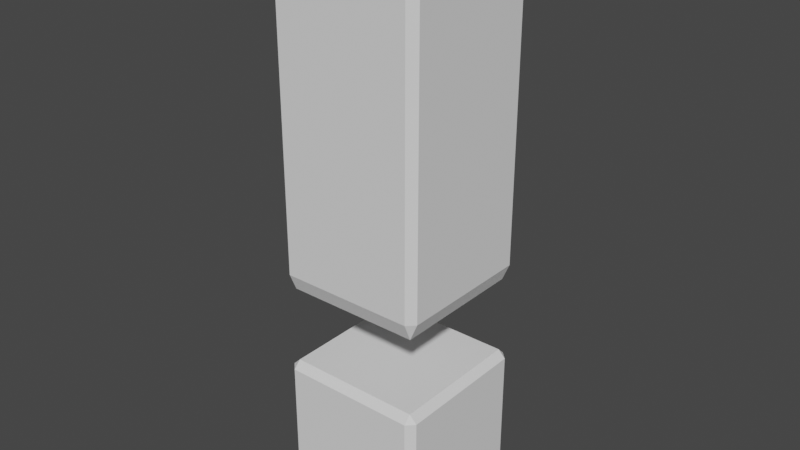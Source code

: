 # Source: PlayerQuestion.blend  (saved by Blender 2.80.75; exported with 4.5.12 LTS)
import bpy
from mathutils import Matrix  # noqa: F401  (used for matrix-valued properties, if any)

bpy.ops.wm.read_factory_settings(use_empty=True)
scene = bpy.context.scene
scene.name = 'Scene'

# ---- collections
col_collection = bpy.data.collections.new('Collection'); scene.collection.children.link(col_collection)

# ---- world
world_world = bpy.data.worlds.new('World'); scene.world = world_world
world_world.use_nodes = True; world_world.node_tree.nodes.clear()
_N = world_world.node_tree.nodes; _L = world_world.node_tree.links
n0 = _N.new('ShaderNodeOutputWorld'); n0.name = 'World Output'; n0.location = (300, 300)
n1 = _N.new('ShaderNodeBackground'); n1.name = 'Background'; n1.location = (10, 300)
n1.inputs[0].default_value = (0.05088, 0.05088, 0.05088, 1.0)
_L.new(n1.outputs[0], n0.inputs[0])
n0.is_active_output = True
world_world.color = (0.05088, 0.05088, 0.05088)
world_world.use_sun_shadow = False
world_world.sun_shadow_jitter_overblur = 0.0

# ---- meshes
me_cube_004 = bpy.data.meshes.new('Cube.004')
me_cube_004.from_pydata([(-0.9, -0.9, -1.0), (-0.9, -1.0, -0.9), (-1.0, -0.9, -0.9), (-0.9, -1.0, 0.9), (-0.9, -0.9, 1.0), (-1.0, -0.9, 0.9), (-0.9, 0.9, -1.0), (-1.0, 0.9, -0.9), (-0.9, 1.0, -0.9), (-0.9, 0.9, 1.0), (-0.9, 1.0, 0.9), (-1.0, 0.9, 0.9), (0.9, -0.9, -1.0), (1.0, -0.9, -0.9), (0.9, -1.0, -0.9), (0.9, -0.9, 1.0), (0.9, -1.0, 0.9), (1.0, -0.9, 0.9), (0.9, 0.9, -1.0), (0.9, 1.0, -0.9), (1.0, 0.9, -0.9), (0.9, 0.9, 1.0), (1.0, 0.9, 0.9), (0.9, 1.0, 0.9), (0.6429, 0.9, -1.0), (0.3857, 0.9, -1.0), (0.1286, 0.9, -1.0), (-0.1286, 0.9, -1.0), (-0.3857, 0.9, -1.0), (-0.6429, 0.9, -1.0), (-0.6429, 1.0, -0.9), (-0.3857, 1.0, -0.9), (-0.1286, 1.0, -0.9), (0.1286, 1.0, -0.9), (0.3857, 1.0, -0.9), (0.6429, 1.0, -0.9), (-0.6429, 0.9, 1.0), (-0.3857, 0.9, 1.0), (-0.1286, 0.9, 1.0), (0.1286, 0.9, 1.0), (0.3857, 0.9, 1.0), (0.6429, 0.9, 1.0), (0.6429, 1.0, 0.9), (0.3857, 1.0, 0.9), (0.1286, 1.0, 0.9), (-0.1286, 1.0, 0.9), (-0.3857, 1.0, 0.9), (-0.6429, 1.0, 0.9), (-0.6429, -0.9, -1.0), (-0.3857, -0.9, -1.0), (-0.1286, -0.9, -1.0), (0.1286, -0.9, -1.0), (0.3857, -0.9, -1.0), (0.6429, -0.9, -1.0), (0.6429, -1.0, -0.9), (0.3857, -1.0, -0.9), (0.1286, -1.0, -0.9), (-0.1286, -1.0, -0.9), (-0.3857, -1.0, -0.9), (-0.6429, -1.0, -0.9), (0.6429, -0.9, 1.0), (0.3857, -0.9, 1.0), (0.1286, -0.9, 1.0), (-0.1286, -0.9, 1.0), (-0.3857, -0.9, 1.0), (-0.6429, -0.9, 1.0), (-0.6429, -1.0, 0.9), (-0.3857, -1.0, 0.9), (-0.1286, -1.0, 0.9), (0.1286, -1.0, 0.9), (0.3857, -1.0, 0.9), (0.6429, -1.0, 0.9)], [], [(59, 66, 3, 1), (20, 22, 17, 13), (36, 9, 4, 65), (2, 5, 11, 7), (35, 42, 23, 19), (0, 1, 2), (3, 4, 5), (6, 7, 8), (9, 10, 11), (12, 13, 14), (15, 16, 17), (18, 19, 20), (21, 22, 23), (6, 0, 2, 7), (1, 3, 5, 2), (4, 9, 11, 5), (10, 8, 7, 11), (29, 6, 8, 30), (41, 21, 23, 42), (22, 20, 19, 23), (12, 18, 20, 13), (21, 15, 17, 22), (16, 14, 13, 17), (53, 12, 14, 54), (65, 4, 3, 66), (24, 18, 12, 53), (6, 29, 48, 0), (29, 28, 49, 48), (28, 27, 50, 49), (27, 26, 51, 50), (26, 25, 52, 51), (25, 24, 53, 52), (15, 60, 71, 16), (60, 61, 70, 71), (61, 62, 69, 70), (62, 63, 68, 69), (63, 64, 67, 68), (64, 65, 66, 67), (0, 48, 59, 1), (48, 49, 58, 59), (49, 50, 57, 58), (50, 51, 56, 57), (51, 52, 55, 56), (52, 53, 54, 55), (9, 36, 47, 10), (36, 37, 46, 47), (37, 38, 45, 46), (38, 39, 44, 45), (39, 40, 43, 44), (40, 41, 42, 43), (18, 24, 35, 19), (24, 25, 34, 35), (25, 26, 33, 34), (26, 27, 32, 33), (27, 28, 31, 32), (28, 29, 30, 31), (8, 10, 47, 30), (30, 47, 46, 31), (31, 46, 45, 32), (32, 45, 44, 33), (33, 44, 43, 34), (34, 43, 42, 35), (21, 41, 60, 15), (41, 40, 61, 60), (40, 39, 62, 61), (39, 38, 63, 62), (38, 37, 64, 63), (37, 36, 65, 64), (14, 16, 71, 54), (54, 71, 70, 55), (55, 70, 69, 56), (56, 69, 68, 57), (57, 68, 67, 58), (58, 67, 66, 59)])
_uv = me_cube_004.uv_layers.new(name='UVMap')
_uv.uv.foreach_set('vector', [0.3875, 0.9554, 0.6125, 0.9554, 0.6125, 0.9875, 0.3875, 0.9875, 0.3875, 0.5125, 0.6125, 0.5125, 0.6125, 0.7375, 0.3875, 0.7375, 0.8304, 0.5125, 0.8625, 0.5125, 0.8625, 0.7375, 0.8304, 0.7375, 0.3875, 0.0125, 0.6125, 0.0125, 0.6125, 0.2375, 0.3875, 0.2375, 0.3875, 0.4554, 0.6125, 0.4554, 0.6125, 0.4875, 0.3875, 0.4875, 0.1375, 0.7375, 0.1375, 0.75, 0.125, 0.7375, 0.6125, 0.9875, 0.625, 0.9875, 0.6125, 1.0, 0.1375, 0.5125, 0.125, 0.5125, 0.1375, 0.5, 0.8625, 0.5125, 0.8625, 0.5, 0.875, 0.5125, 0.3625, 0.7375, 0.375, 0.7375, 0.3625, 0.75, 0.6375, 0.7375, 0.6375, 0.75, 0.625, 0.7375, 0.3625, 0.5125, 0.3625, 0.5, 0.375, 0.5125, 0.6375, 0.5125, 0.625, 0.5125, 0.6375, 0.5, 0.1375, 0.5125, 0.1375, 0.7375, 0.125, 0.7375, 0.125, 0.5125, 0.3875, 0.9875, 0.6125, 0.9875, 0.6125, 1.0, 0.3875, 1.0, 0.8625, 0.7375, 0.8625, 0.5125, 0.875, 0.5125, 0.875, 0.7375, 0.6125, 0.2625, 0.3875, 0.2625, 0.3875, 0.2375, 0.6125, 0.2375, 0.1696, 0.5125, 0.1375, 0.5125, 0.1375, 0.5, 0.1696, 0.5, 0.6696, 0.5125, 0.6375, 0.5125, 0.6375, 0.5, 0.6696, 0.5, 0.6125, 0.5125, 0.3875, 0.5125, 0.3875, 0.4875, 0.6125, 0.4875, 0.3625, 0.7375, 0.3625, 0.5125, 0.3875, 0.5125, 0.3875, 0.7375, 0.6375, 0.5125, 0.6375, 0.7375, 0.6125, 0.7375, 0.6125, 0.5125, 0.6125, 0.7625, 0.3875, 0.7625, 0.3875, 0.7375, 0.6125, 0.7375, 0.3304, 0.7375, 0.3625, 0.7375, 0.3625, 0.75, 0.3304, 0.75, 0.8304, 0.7375, 0.8625, 0.7375, 0.8625, 0.75, 0.8304, 0.75, 0.3304, 0.5125, 0.3625, 0.5125, 0.3625, 0.7375, 0.3304, 0.7375, 0.1375, 0.5125, 0.1696, 0.5125, 0.1696, 0.7375, 0.1375, 0.7375, 0.1696, 0.5125, 0.2018, 0.5125, 0.2018, 0.7375, 0.1696, 0.7375, 0.2018, 0.5125, 0.2339, 0.5125, 0.2339, 0.7375, 0.2018, 0.7375, 0.2339, 0.5125, 0.2661, 0.5125, 0.2661, 0.7375, 0.2339, 0.7375, 0.2661, 0.5125, 0.2982, 0.5125, 0.2982, 0.7375, 0.2661, 0.7375, 0.2982, 0.5125, 0.3304, 0.5125, 0.3304, 0.7375, 0.2982, 0.7375, 0.6375, 0.7375, 0.6696, 0.7375, 0.6696, 0.75, 0.6375, 0.75, 0.6696, 0.7375, 0.7018, 0.7375, 0.7018, 0.75, 0.6696, 0.75, 0.7018, 0.7375, 0.7339, 0.7375, 0.7339, 0.75, 0.7018, 0.75, 0.7339, 0.7375, 0.7661, 0.7375, 0.7661, 0.75, 0.7339, 0.75, 0.7661, 0.7375, 0.7982, 0.7375, 0.7982, 0.75, 0.7661, 0.75, 0.7982, 0.7375, 0.8304, 0.7375, 0.8304, 0.75, 0.7982, 0.75, 0.1375, 0.7375, 0.1696, 0.7375, 0.1696, 0.75, 0.1375, 0.75, 0.1696, 0.7375, 0.2018, 0.7375, 0.2018, 0.75, 0.1696, 0.75, 0.2018, 0.7375, 0.2339, 0.7375, 0.2339, 0.75, 0.2018, 0.75, 0.2339, 0.7375, 0.2661, 0.7375, 0.2661, 0.75, 0.2339, 0.75, 0.2661, 0.7375, 0.2982, 0.7375, 0.2982, 0.75, 0.2661, 0.75, 0.2982, 0.7375, 0.3304, 0.7375, 0.3304, 0.75, 0.2982, 0.75, 0.8625, 0.5125, 0.8304, 0.5125, 0.8304, 0.5, 0.8625, 0.5, 0.8304, 0.5125, 0.7982, 0.5125, 0.7982, 0.5, 0.8304, 0.5, 0.7982, 0.5125, 0.7661, 0.5125, 0.7661, 0.5, 0.7982, 0.5, 0.7661, 0.5125, 0.7339, 0.5125, 0.7339, 0.5, 0.7661, 0.5, 0.7339, 0.5125, 0.7018, 0.5125, 0.7018, 0.5, 0.7339, 0.5, 0.7018, 0.5125, 0.6696, 0.5125, 0.6696, 0.5, 0.7018, 0.5, 0.3625, 0.5125, 0.3304, 0.5125, 0.3304, 0.5, 0.3625, 0.5, 0.3304, 0.5125, 0.2982, 0.5125, 0.2982, 0.5, 0.3304, 0.5, 0.2982, 0.5125, 0.2661, 0.5125, 0.2661, 0.5, 0.2982, 0.5, 0.2661, 0.5125, 0.2339, 0.5125, 0.2339, 0.5, 0.2661, 0.5, 0.2339, 0.5125, 0.2018, 0.5125, 0.2018, 0.5, 0.2339, 0.5, 0.2018, 0.5125, 0.1696, 0.5125, 0.1696, 0.5, 0.2018, 0.5, 0.3875, 0.2625, 0.6125, 0.2625, 0.6125, 0.2946, 0.3875, 0.2946, 0.3875, 0.2946, 0.6125, 0.2946, 0.6125, 0.3268, 0.3875, 0.3268, 0.3875, 0.3268, 0.6125, 0.3268, 0.6125, 0.3589, 0.3875, 0.3589, 0.3875, 0.3589, 0.6125, 0.3589, 0.6125, 0.3911, 0.3875, 0.3911, 0.3875, 0.3911, 0.6125, 0.3911, 0.6125, 0.4232, 0.3875, 0.4232, 0.3875, 0.4232, 0.6125, 0.4232, 0.6125, 0.4554, 0.3875, 0.4554, 0.6375, 0.5125, 0.6696, 0.5125, 0.6696, 0.7375, 0.6375, 0.7375, 0.6696, 0.5125, 0.7018, 0.5125, 0.7018, 0.7375, 0.6696, 0.7375, 0.7018, 0.5125, 0.7339, 0.5125, 0.7339, 0.7375, 0.7018, 0.7375, 0.7339, 0.5125, 0.7661, 0.5125, 0.7661, 0.7375, 0.7339, 0.7375, 0.7661, 0.5125, 0.7982, 0.5125, 0.7982, 0.7375, 0.7661, 0.7375, 0.7982, 0.5125, 0.8304, 0.5125, 0.8304, 0.7375, 0.7982, 0.7375, 0.3875, 0.7625, 0.6125, 0.7625, 0.6125, 0.7946, 0.3875, 0.7946, 0.3875, 0.7946, 0.6125, 0.7946, 0.6125, 0.8268, 0.3875, 0.8268, 0.3875, 0.8268, 0.6125, 0.8268, 0.6125, 0.8589, 0.3875, 0.8589, 0.3875, 0.8589, 0.6125, 0.8589, 0.6125, 0.8911, 0.3875, 0.8911, 0.3875, 0.8911, 0.6125, 0.8911, 0.6125, 0.9232, 0.3875, 0.9232, 0.3875, 0.9232, 0.6125, 0.9232, 0.6125, 0.9554, 0.3875, 0.9554])
me_cube_004.use_remesh_preserve_volume = False
me_cube_004.use_remesh_preserve_attributes = False
me_cube_004.use_mirror_vertex_groups = False
me_cube_004.update()
me_cube_005 = bpy.data.meshes.new('Cube.005')
me_cube_005.from_pydata([(-0.9, -0.9, -1.0), (-0.9, -1.0, -0.9), (-1.0, -0.9, -0.9), (-0.9, -1.0, 0.9), (-0.9, -0.9, 1.0), (-1.0, -0.9, 0.9), (-0.9, 0.9, -1.0), (-1.0, 0.9, -0.9), (-0.9, 1.0, -0.9), (-0.9, 0.9, 1.0), (-0.9, 1.0, 0.9), (-1.0, 0.9, 0.9), (0.9, -0.9, -1.0), (1.0, -0.9, -0.9), (0.9, -1.0, -0.9), (0.9, -0.9, 1.0), (0.9, -1.0, 0.9), (1.0, -0.9, 0.9), (0.9, 0.9, -1.0), (0.9, 1.0, -0.9), (1.0, 0.9, -0.9), (0.9, 0.9, 1.0), (1.0, 0.9, 0.9), (0.9, 1.0, 0.9), (0.6429, 0.9, -1.0), (0.3857, 0.9, -1.0), (0.1286, 0.9, -1.0), (-0.1286, 0.9, -1.0), (-0.3857, 0.9, -1.0), (-0.6429, 0.9, -1.0), (-0.6429, 1.0, -0.9), (-0.3857, 1.0, -0.9), (-0.1286, 1.0, -0.9), (0.1286, 1.0, -0.9), (0.3857, 1.0, -0.9), (0.6429, 1.0, -0.9), (-0.6429, 0.9, 1.0), (-0.3857, 0.9, 1.0), (-0.1286, 0.9, 1.0), (0.1286, 0.9, 1.0), (0.3857, 0.9, 1.0), (0.6429, 0.9, 1.0), (0.6429, 1.0, 0.9), (0.3857, 1.0, 0.9), (0.1286, 1.0, 0.9), (-0.1286, 1.0, 0.9), (-0.3857, 1.0, 0.9), (-0.6429, 1.0, 0.9), (-0.6429, -0.9, -1.0), (-0.3857, -0.9, -1.0), (-0.1286, -0.9, -1.0), (0.1286, -0.9, -1.0), (0.3857, -0.9, -1.0), (0.6429, -0.9, -1.0), (0.6429, -1.0, -0.9), (0.3857, -1.0, -0.9), (0.1286, -1.0, -0.9), (-0.1286, -1.0, -0.9), (-0.3857, -1.0, -0.9), (-0.6429, -1.0, -0.9), (0.6429, -0.9, 1.0), (0.3857, -0.9, 1.0), (0.1286, -0.9, 1.0), (-0.1286, -0.9, 1.0), (-0.3857, -0.9, 1.0), (-0.6429, -0.9, 1.0), (-0.6429, -1.0, 0.9), (-0.3857, -1.0, 0.9), (-0.1286, -1.0, 0.9), (0.1286, -1.0, 0.9), (0.3857, -1.0, 0.9), (0.6429, -1.0, 0.9)], [], [(59, 66, 3, 1), (20, 22, 17, 13), (36, 9, 4, 65), (2, 5, 11, 7), (35, 42, 23, 19), (0, 1, 2), (3, 4, 5), (6, 7, 8), (9, 10, 11), (12, 13, 14), (15, 16, 17), (18, 19, 20), (21, 22, 23), (6, 0, 2, 7), (1, 3, 5, 2), (4, 9, 11, 5), (10, 8, 7, 11), (29, 6, 8, 30), (41, 21, 23, 42), (22, 20, 19, 23), (12, 18, 20, 13), (21, 15, 17, 22), (16, 14, 13, 17), (53, 12, 14, 54), (65, 4, 3, 66), (24, 18, 12, 53), (6, 29, 48, 0), (29, 28, 49, 48), (28, 27, 50, 49), (27, 26, 51, 50), (26, 25, 52, 51), (25, 24, 53, 52), (15, 60, 71, 16), (60, 61, 70, 71), (61, 62, 69, 70), (62, 63, 68, 69), (63, 64, 67, 68), (64, 65, 66, 67), (0, 48, 59, 1), (48, 49, 58, 59), (49, 50, 57, 58), (50, 51, 56, 57), (51, 52, 55, 56), (52, 53, 54, 55), (9, 36, 47, 10), (36, 37, 46, 47), (37, 38, 45, 46), (38, 39, 44, 45), (39, 40, 43, 44), (40, 41, 42, 43), (18, 24, 35, 19), (24, 25, 34, 35), (25, 26, 33, 34), (26, 27, 32, 33), (27, 28, 31, 32), (28, 29, 30, 31), (8, 10, 47, 30), (30, 47, 46, 31), (31, 46, 45, 32), (32, 45, 44, 33), (33, 44, 43, 34), (34, 43, 42, 35), (21, 41, 60, 15), (41, 40, 61, 60), (40, 39, 62, 61), (39, 38, 63, 62), (38, 37, 64, 63), (37, 36, 65, 64), (14, 16, 71, 54), (54, 71, 70, 55), (55, 70, 69, 56), (56, 69, 68, 57), (57, 68, 67, 58), (58, 67, 66, 59)])
_uv = me_cube_005.uv_layers.new(name='UVMap')
_uv.uv.foreach_set('vector', [0.3875, 0.9554, 0.6125, 0.9554, 0.6125, 0.9875, 0.3875, 0.9875, 0.3875, 0.5125, 0.6125, 0.5125, 0.6125, 0.7375, 0.3875, 0.7375, 0.8304, 0.5125, 0.8625, 0.5125, 0.8625, 0.7375, 0.8304, 0.7375, 0.3875, 0.0125, 0.6125, 0.0125, 0.6125, 0.2375, 0.3875, 0.2375, 0.3875, 0.4554, 0.6125, 0.4554, 0.6125, 0.4875, 0.3875, 0.4875, 0.1375, 0.7375, 0.1375, 0.75, 0.125, 0.7375, 0.6125, 0.9875, 0.625, 0.9875, 0.6125, 1.0, 0.1375, 0.5125, 0.125, 0.5125, 0.1375, 0.5, 0.8625, 0.5125, 0.8625, 0.5, 0.875, 0.5125, 0.3625, 0.7375, 0.375, 0.7375, 0.3625, 0.75, 0.6375, 0.7375, 0.6375, 0.75, 0.625, 0.7375, 0.3625, 0.5125, 0.3625, 0.5, 0.375, 0.5125, 0.6375, 0.5125, 0.625, 0.5125, 0.6375, 0.5, 0.1375, 0.5125, 0.1375, 0.7375, 0.125, 0.7375, 0.125, 0.5125, 0.3875, 0.9875, 0.6125, 0.9875, 0.6125, 1.0, 0.3875, 1.0, 0.8625, 0.7375, 0.8625, 0.5125, 0.875, 0.5125, 0.875, 0.7375, 0.6125, 0.2625, 0.3875, 0.2625, 0.3875, 0.2375, 0.6125, 0.2375, 0.1696, 0.5125, 0.1375, 0.5125, 0.1375, 0.5, 0.1696, 0.5, 0.6696, 0.5125, 0.6375, 0.5125, 0.6375, 0.5, 0.6696, 0.5, 0.6125, 0.5125, 0.3875, 0.5125, 0.3875, 0.4875, 0.6125, 0.4875, 0.3625, 0.7375, 0.3625, 0.5125, 0.3875, 0.5125, 0.3875, 0.7375, 0.6375, 0.5125, 0.6375, 0.7375, 0.6125, 0.7375, 0.6125, 0.5125, 0.6125, 0.7625, 0.3875, 0.7625, 0.3875, 0.7375, 0.6125, 0.7375, 0.3304, 0.7375, 0.3625, 0.7375, 0.3625, 0.75, 0.3304, 0.75, 0.8304, 0.7375, 0.8625, 0.7375, 0.8625, 0.75, 0.8304, 0.75, 0.3304, 0.5125, 0.3625, 0.5125, 0.3625, 0.7375, 0.3304, 0.7375, 0.1375, 0.5125, 0.1696, 0.5125, 0.1696, 0.7375, 0.1375, 0.7375, 0.1696, 0.5125, 0.2018, 0.5125, 0.2018, 0.7375, 0.1696, 0.7375, 0.2018, 0.5125, 0.2339, 0.5125, 0.2339, 0.7375, 0.2018, 0.7375, 0.2339, 0.5125, 0.2661, 0.5125, 0.2661, 0.7375, 0.2339, 0.7375, 0.2661, 0.5125, 0.2982, 0.5125, 0.2982, 0.7375, 0.2661, 0.7375, 0.2982, 0.5125, 0.3304, 0.5125, 0.3304, 0.7375, 0.2982, 0.7375, 0.6375, 0.7375, 0.6696, 0.7375, 0.6696, 0.75, 0.6375, 0.75, 0.6696, 0.7375, 0.7018, 0.7375, 0.7018, 0.75, 0.6696, 0.75, 0.7018, 0.7375, 0.7339, 0.7375, 0.7339, 0.75, 0.7018, 0.75, 0.7339, 0.7375, 0.7661, 0.7375, 0.7661, 0.75, 0.7339, 0.75, 0.7661, 0.7375, 0.7982, 0.7375, 0.7982, 0.75, 0.7661, 0.75, 0.7982, 0.7375, 0.8304, 0.7375, 0.8304, 0.75, 0.7982, 0.75, 0.1375, 0.7375, 0.1696, 0.7375, 0.1696, 0.75, 0.1375, 0.75, 0.1696, 0.7375, 0.2018, 0.7375, 0.2018, 0.75, 0.1696, 0.75, 0.2018, 0.7375, 0.2339, 0.7375, 0.2339, 0.75, 0.2018, 0.75, 0.2339, 0.7375, 0.2661, 0.7375, 0.2661, 0.75, 0.2339, 0.75, 0.2661, 0.7375, 0.2982, 0.7375, 0.2982, 0.75, 0.2661, 0.75, 0.2982, 0.7375, 0.3304, 0.7375, 0.3304, 0.75, 0.2982, 0.75, 0.8625, 0.5125, 0.8304, 0.5125, 0.8304, 0.5, 0.8625, 0.5, 0.8304, 0.5125, 0.7982, 0.5125, 0.7982, 0.5, 0.8304, 0.5, 0.7982, 0.5125, 0.7661, 0.5125, 0.7661, 0.5, 0.7982, 0.5, 0.7661, 0.5125, 0.7339, 0.5125, 0.7339, 0.5, 0.7661, 0.5, 0.7339, 0.5125, 0.7018, 0.5125, 0.7018, 0.5, 0.7339, 0.5, 0.7018, 0.5125, 0.6696, 0.5125, 0.6696, 0.5, 0.7018, 0.5, 0.3625, 0.5125, 0.3304, 0.5125, 0.3304, 0.5, 0.3625, 0.5, 0.3304, 0.5125, 0.2982, 0.5125, 0.2982, 0.5, 0.3304, 0.5, 0.2982, 0.5125, 0.2661, 0.5125, 0.2661, 0.5, 0.2982, 0.5, 0.2661, 0.5125, 0.2339, 0.5125, 0.2339, 0.5, 0.2661, 0.5, 0.2339, 0.5125, 0.2018, 0.5125, 0.2018, 0.5, 0.2339, 0.5, 0.2018, 0.5125, 0.1696, 0.5125, 0.1696, 0.5, 0.2018, 0.5, 0.3875, 0.2625, 0.6125, 0.2625, 0.6125, 0.2946, 0.3875, 0.2946, 0.3875, 0.2946, 0.6125, 0.2946, 0.6125, 0.3268, 0.3875, 0.3268, 0.3875, 0.3268, 0.6125, 0.3268, 0.6125, 0.3589, 0.3875, 0.3589, 0.3875, 0.3589, 0.6125, 0.3589, 0.6125, 0.3911, 0.3875, 0.3911, 0.3875, 0.3911, 0.6125, 0.3911, 0.6125, 0.4232, 0.3875, 0.4232, 0.3875, 0.4232, 0.6125, 0.4232, 0.6125, 0.4554, 0.3875, 0.4554, 0.6375, 0.5125, 0.6696, 0.5125, 0.6696, 0.7375, 0.6375, 0.7375, 0.6696, 0.5125, 0.7018, 0.5125, 0.7018, 0.7375, 0.6696, 0.7375, 0.7018, 0.5125, 0.7339, 0.5125, 0.7339, 0.7375, 0.7018, 0.7375, 0.7339, 0.5125, 0.7661, 0.5125, 0.7661, 0.7375, 0.7339, 0.7375, 0.7661, 0.5125, 0.7982, 0.5125, 0.7982, 0.7375, 0.7661, 0.7375, 0.7982, 0.5125, 0.8304, 0.5125, 0.8304, 0.7375, 0.7982, 0.7375, 0.3875, 0.7625, 0.6125, 0.7625, 0.6125, 0.7946, 0.3875, 0.7946, 0.3875, 0.7946, 0.6125, 0.7946, 0.6125, 0.8268, 0.3875, 0.8268, 0.3875, 0.8268, 0.6125, 0.8268, 0.6125, 0.8589, 0.3875, 0.8589, 0.3875, 0.8589, 0.6125, 0.8589, 0.6125, 0.8911, 0.3875, 0.8911, 0.3875, 0.8911, 0.6125, 0.8911, 0.6125, 0.9232, 0.3875, 0.9232, 0.3875, 0.9232, 0.6125, 0.9232, 0.6125, 0.9554, 0.3875, 0.9554])
me_cube_005.use_remesh_preserve_volume = False
me_cube_005.use_remesh_preserve_attributes = False
me_cube_005.use_mirror_vertex_groups = False
me_cube_005.update()

# ---- objects
ob_cube = bpy.data.objects.new('Cube', me_cube_004)
ob_cube_001 = bpy.data.objects.new('Cube.001', me_cube_005)

# ---- transforms, parenting, visibility, modifiers, constraints
ob_cube.location = (0.0, 0.0, 13.12)
ob_cube.scale = (3.0, 3.0, 7.0)
ob_cube.lineart.crease_threshold = 0.0
ob_cube_001.location = (0.0, 0.0, 0.0)
ob_cube_001.scale = (3.0, 3.0, 3.0)
ob_cube_001.lineart.crease_threshold = 0.0

# ---- collection membership
col_collection.objects.link(ob_cube)
col_collection.objects.link(ob_cube_001)

# ---- scene / render settings (as saved in the file)
scene.frame_start = 1; scene.frame_end = 250; scene.frame_set(1)
scene.render.engine = 'BLENDER_EEVEE_NEXT'
scene.cycles.use_denoising = False
scene.cycles.samples = 128
scene.cycles.sampling_pattern = 'TABULATED_SOBOL'
scene.cycles.use_adaptive_sampling = False
scene.cycles.use_light_tree = False
scene.view_settings.view_transform = 'Filmic'
bpy.context.view_layer.update()

# ---- added for rendering (the .blend has no active camera and no usable light): camera, sun
cam_auto = bpy.data.cameras.new('AutoCamera')
cam_auto.lens = 50.0
cam_auto.sensor_width = 36.0
cam_auto.clip_end = 1000.0
ob_auto_camera = bpy.data.objects.new('AutoCamera', cam_auto)
scene.collection.objects.link(ob_auto_camera)
ob_auto_camera.location = (22.7861, -27.3434, 26.7888)
ob_auto_camera.rotation_euler = (1.09748, -7.21219e-08, 0.694738)
scene.camera = ob_auto_camera
light_auto_sun = bpy.data.lights.new('AutoSun', 'SUN')
light_auto_sun.energy = 3.0
light_auto_sun.angle = 0.0523599
ob_auto_sun = bpy.data.objects.new('AutoSun', light_auto_sun)
scene.collection.objects.link(ob_auto_sun)
ob_auto_sun.rotation_euler = (0.872665, 0.174533, 0.523599)
bpy.context.view_layer.update()
